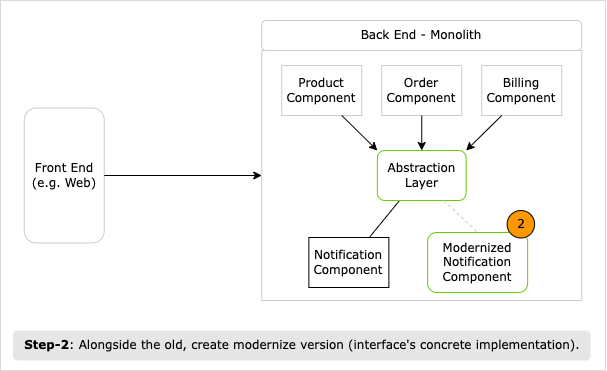

The diagram above was exported from draw.io. Its source (the exported page's mxGraphModel, read from the mxfile embedded in the PNG):
<mxGraphModel dx="894" dy="797" grid="1" gridSize="10" guides="1" tooltips="1" connect="1" arrows="1" fold="1" page="1" pageScale="1" pageWidth="850" pageHeight="1100" math="0" shadow="0">
  <root>
    <mxCell id="0" />
    <mxCell id="1" parent="0" />
    <mxCell id="2" value="" style="rounded=0;whiteSpace=wrap;html=1;strokeColor=#B3B3B3;fillColor=default;strokeWidth=1;dashed=1;dashPattern=1 1;shadow=0;fontFamily=Verdana;" vertex="1" parent="1">
      <mxGeometry x="120" y="760" width="605" height="370" as="geometry" />
    </mxCell>
    <mxCell id="3" value="" style="rounded=0;whiteSpace=wrap;html=1;strokeColor=#CCCCCC;fontFamily=Verdana;" vertex="1" parent="1">
      <mxGeometry x="381.25" y="810" width="320" height="250" as="geometry" />
    </mxCell>
    <mxCell id="4" value="Front End (e.g. Web)" style="text;html=1;strokeColor=#CCCCCC;fillColor=default;align=center;verticalAlign=middle;whiteSpace=wrap;rounded=1;shadow=0;fontFamily=Verdana;" vertex="1" parent="1">
      <mxGeometry x="143.75" y="867.5" width="80" height="135" as="geometry" />
    </mxCell>
    <mxCell id="5" value="Back End - Monolith" style="text;html=1;strokeColor=#CCCCCC;fillColor=default;align=center;verticalAlign=middle;whiteSpace=wrap;rounded=1;shadow=0;fontFamily=Verdana;" vertex="1" parent="1">
      <mxGeometry x="381.25" y="780" width="320" height="30" as="geometry" />
    </mxCell>
    <mxCell id="6" value="Product Component" style="rounded=0;whiteSpace=wrap;html=1;strokeColor=#CCCCCC;fillColor=default;shadow=0;fontFamily=Verdana;" vertex="1" parent="1">
      <mxGeometry x="401.25" y="825" width="80" height="50" as="geometry" />
    </mxCell>
    <mxCell id="7" value="Order Component" style="rounded=0;whiteSpace=wrap;html=1;strokeColor=#CCCCCC;fillColor=default;fontFamily=Verdana;" vertex="1" parent="1">
      <mxGeometry x="501.25" y="825" width="80" height="50" as="geometry" />
    </mxCell>
    <mxCell id="8" value="Billing Component" style="rounded=0;whiteSpace=wrap;html=1;strokeColor=#CCCCCC;fillColor=default;fontFamily=Verdana;" vertex="1" parent="1">
      <mxGeometry x="601.25" y="825" width="80" height="50" as="geometry" />
    </mxCell>
    <mxCell id="9" value="Notification Component" style="rounded=0;whiteSpace=wrap;html=1;strokeColor=#000000;fillColor=default;fontFamily=Verdana;" vertex="1" parent="1">
      <mxGeometry x="428.38" y="997" width="80" height="50" as="geometry" />
    </mxCell>
    <mxCell id="10" value="" style="endArrow=classic;html=1;rounded=0;exitX=0.75;exitY=1;exitDx=0;exitDy=0;entryX=0;entryY=0;entryDx=0;entryDy=0;fontFamily=Verdana;" edge="1" source="6" target="15" parent="1">
      <mxGeometry width="50" height="50" relative="1" as="geometry">
        <mxPoint x="441.25" y="920" as="sourcePoint" />
        <mxPoint x="471.25" y="930" as="targetPoint" />
      </mxGeometry>
    </mxCell>
    <mxCell id="11" value="" style="endArrow=classic;html=1;rounded=0;entryX=0.5;entryY=0;entryDx=0;entryDy=0;exitX=0.5;exitY=1;exitDx=0;exitDy=0;fontFamily=Verdana;" edge="1" source="7" target="15" parent="1">
      <mxGeometry width="50" height="50" relative="1" as="geometry">
        <mxPoint x="541.25" y="920" as="sourcePoint" />
        <mxPoint x="511.25" y="975" as="targetPoint" />
      </mxGeometry>
    </mxCell>
    <mxCell id="12" value="" style="endArrow=classic;html=1;rounded=0;exitX=0.25;exitY=1;exitDx=0;exitDy=0;entryX=1;entryY=0;entryDx=0;entryDy=0;fontFamily=Verdana;" edge="1" source="8" target="15" parent="1">
      <mxGeometry width="50" height="50" relative="1" as="geometry">
        <mxPoint x="641.25" y="920" as="sourcePoint" />
        <mxPoint x="511.25" y="975" as="targetPoint" />
      </mxGeometry>
    </mxCell>
    <mxCell id="13" value="" style="endArrow=classic;html=1;rounded=0;entryX=0;entryY=0.5;entryDx=0;entryDy=0;exitX=1;exitY=0.5;exitDx=0;exitDy=0;fontFamily=Verdana;" edge="1" source="4" target="3" parent="1">
      <mxGeometry width="50" height="50" relative="1" as="geometry">
        <mxPoint x="281.25" y="840" as="sourcePoint" />
        <mxPoint x="503.75" y="895" as="targetPoint" />
      </mxGeometry>
    </mxCell>
    <mxCell id="14" value="" style="rounded=0;orthogonalLoop=1;jettySize=auto;html=1;fontFamily=Verdana;strokeColor=#000000;endArrow=none;endFill=0;strokeWidth=1;exitX=0.25;exitY=1;exitDx=0;exitDy=0;" edge="1" source="15" target="9" parent="1">
      <mxGeometry relative="1" as="geometry">
        <mxPoint x="511.29666666666674" y="972.0000000000002" as="sourcePoint" />
      </mxGeometry>
    </mxCell>
    <mxCell id="15" value="Abstraction Layer" style="rounded=1;whiteSpace=wrap;html=1;strokeColor=#66CC00;fillColor=none;fontFamily=Verdana;shadow=0;strokeWidth=1;" vertex="1" parent="1">
      <mxGeometry x="496.88" y="910" width="88.75" height="50" as="geometry" />
    </mxCell>
    <mxCell id="16" value="Modernized&lt;br&gt;Notification Component" style="rounded=1;whiteSpace=wrap;html=1;strokeColor=#66CC00;fillColor=none;fontFamily=Verdana;shadow=0;strokeWidth=1;" vertex="1" parent="1">
      <mxGeometry x="547.13" y="992" width="100" height="60" as="geometry" />
    </mxCell>
    <mxCell id="17" value="" style="rounded=0;orthogonalLoop=1;jettySize=auto;html=1;fontFamily=Verdana;strokeColor=#CCCCCC;endArrow=none;endFill=0;entryX=0.5;entryY=0;entryDx=0;entryDy=0;exitX=0.75;exitY=1;exitDx=0;exitDy=0;strokeWidth=1;dashed=1;" edge="1" source="15" target="16" parent="1">
      <mxGeometry relative="1" as="geometry">
        <mxPoint x="554.9425000000002" y="972.0000000000002" as="sourcePoint" />
        <mxPoint x="499.8383333333335" y="1007.0000000000002" as="targetPoint" />
      </mxGeometry>
    </mxCell>
    <mxCell id="18" value="2" style="ellipse;whiteSpace=wrap;html=1;aspect=fixed;fillColor=#FE9800;fontFamily=Verdana;" vertex="1" parent="1">
      <mxGeometry x="626.63" y="970" width="27.5" height="27.5" as="geometry" />
    </mxCell>
    <mxCell id="19" value="&lt;b&gt;Step-2&lt;/b&gt;: Alongside the old, create modernize version (interface's concrete implementation)." style="text;html=1;strokeColor=none;fillColor=#E6E6E6;align=center;verticalAlign=middle;whiteSpace=wrap;rounded=1;shadow=0;perimeterSpacing=0;spacing=7;fontFamily=Verdana;" vertex="1" parent="1">
      <mxGeometry x="132.5" y="1090" width="577.5" height="30" as="geometry" />
    </mxCell>
  </root>
</mxGraphModel>